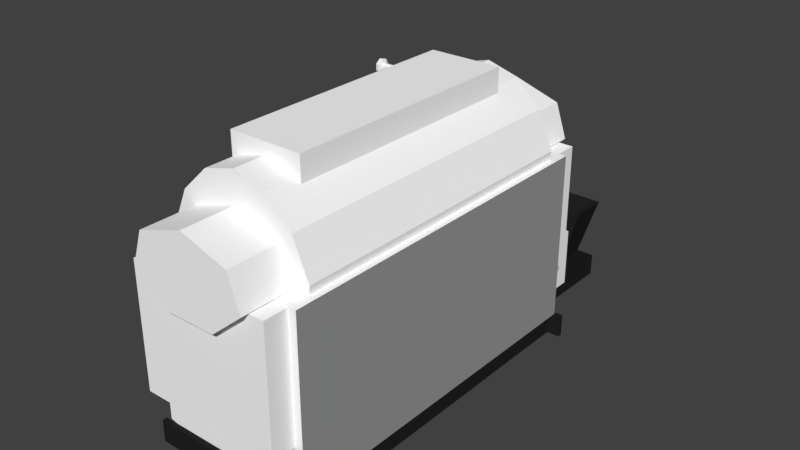 # Source: CrystalEnergyGenerator.blend  (saved by Blender 2.78.0; exported with 4.5.12 LTS)
import bpy
from mathutils import Matrix  # noqa: F401  (used for matrix-valued properties, if any)

bpy.ops.wm.read_factory_settings(use_empty=True)
scene = bpy.context.scene
scene.name = 'Scene'

# ---- collections
col_collection_1 = bpy.data.collections.new('Collection 1'); scene.collection.children.link(col_collection_1)

# ---- materials (node trees are filled in below, after node groups)
mat_base = bpy.data.materials.new('Base')
mat_base.alpha_threshold = 0.0
mat_base.use_transparent_shadow = False
mat_base.diffuse_color = (1.0, 1.0, 1.0, 1.0)
mat_base.roughness = 0.5
mat_black = bpy.data.materials.new('Black')
mat_black.alpha_threshold = 0.0
mat_black.use_transparent_shadow = False
mat_black.diffuse_color = (0.01739, 0.01739, 0.01739, 1.0)
mat_black.roughness = 0.5
mat_sides = bpy.data.materials.new('Sides')
mat_sides.alpha_threshold = 0.0
mat_sides.use_transparent_shadow = False
mat_sides.diffuse_color = (0.3343, 0.3343, 0.3343, 1.0)
mat_sides.roughness = 0.5

# ---- material node trees

# ---- world
world_world = bpy.data.worlds.new('World'); scene.world = world_world
world_world.color = (0.05088, 0.05088, 0.05088)
world_world.use_sun_shadow = False
world_world.sun_shadow_jitter_overblur = 0.0
world_world.cycles.sampling_method = 'MANUAL'

# ---- meshes
me_cube_002 = bpy.data.meshes.new('Cube.002')
me_cube_002.from_pydata([(-0.7105, -1.78, -0.08966), (-0.7105, -1.78, 0.1319), (-0.4246, 1.78, -0.08966), (-0.4246, 1.78, 0.1319), (0.7105, -1.78, -0.08966), (0.7105, -1.78, 0.1319), (0.4246, 1.78, -0.08966), (0.4246, 1.78, 0.1319), (-0.7105, 1.732, -0.08966), (-0.7105, -1.732, -0.08966), (-0.7105, -1.732, 0.1319), (-0.7105, 1.732, 0.1319), (0.7105, -1.732, -0.08966), (0.7105, 1.732, -0.08966), (0.7105, 1.732, 0.1319), (0.7105, -1.732, 0.1319), (-0.8386, -1.732, -0.08966), (-0.8386, -1.78, -0.08966), (-0.8386, -1.78, 0.1319), (-0.8386, 1.732, 0.1319), (-0.8386, 1.78, 0.1319), (-0.8386, 1.78, -0.08966), (0.8386, 1.78, 0.1319), (0.8386, 1.78, -0.08966), (0.8386, 1.732, -0.08966), (0.8386, -1.732, 0.1319), (0.8386, -1.78, 0.1319), (0.8386, -1.78, -0.08966), (-0.8386, 1.732, -0.08966), (-0.8386, -1.732, 0.1319), (0.8386, -1.732, -0.08966), (0.8386, 1.732, 0.1319), (-0.7761, -1.732, 0.1476), (-0.7761, 1.732, 0.1476), (0.7761, 1.732, 0.1476), (0.7761, -1.732, 0.1476), (-0.7761, -1.732, 1.816), (-0.7761, 1.732, 1.816), (0.7761, 1.732, 1.816), (0.7761, -1.732, 1.816), (-0.6982, -1.966, 1.811), (-0.6982, -1.966, 0.5943), (-3.012e-08, 2.04, 2.309), (-3.012e-08, -2.054, 2.309), (0.4575, 2.04, 2.162), (0.4575, -2.054, 2.162), (0.5705, 2.04, 1.829), (0.5705, -2.054, 1.829), (0.2539, 2.04, 1.563), (0.2539, -2.054, 1.563), (-0.2539, 2.04, 1.563), (-0.2539, -2.054, 1.563), (-0.5705, 2.04, 1.829), (-0.5705, -2.054, 1.829), (-0.4575, 2.04, 2.162), (-0.4575, -2.054, 2.162), (-0.6982, 1.967, 0.5943), (-0.6982, 1.967, 1.811), (0.6982, -1.966, 0.5943), (0.6982, -1.966, 1.811), (0.6982, 1.967, 0.5943), (0.6982, 1.967, 1.811), (0.002632, -1.534, 1.599), (0.002631, 1.563, 1.599), (0.5674, 1.563, 2.265), (0.5674, -1.534, 2.265), (0.7237, 1.563, 1.904), (0.7237, -1.534, 1.904), (0.6577, 1.563, 1.49), (0.6577, -1.534, 1.49), (-0.6531, 1.563, 1.499), (-0.6531, -1.534, 1.499), (-0.7165, 1.563, 1.912), (-0.7165, -1.534, 1.912), (-0.5579, 1.563, 2.271), (-0.5579, -1.534, 2.271), (-0.3024, 1.563, 2.514), (-0.3024, -1.534, 2.514), (0.005811, 1.563, 2.599), (0.005811, -1.534, 2.599), (0.3135, 1.563, 2.511), (0.3135, -1.534, 2.511), (-0.3595, -1.215, 2.092), (-0.3595, -1.215, 2.705), (-0.3595, 1.215, 2.092), (-0.3595, 1.215, 2.705), (0.3595, -1.215, 2.092), (0.3595, -1.215, 2.705), (0.3595, 1.215, 2.092), (0.3595, 1.215, 2.705), (-1.079, 1.415, 2.296), (-1.079, 1.443, 2.354), (-1.068, 1.404, 2.354), (-0.389, 1.404, 2.354), (-1.068, 1.39, 2.327), (-0.389, 1.39, 2.327), (-1.068, 1.361, 2.32), (-0.389, 1.361, 2.32), (-1.068, 1.337, 2.339), (-0.389, 1.337, 2.339), (-1.068, 1.337, 2.369), (-0.389, 1.337, 2.369), (-1.068, 1.361, 2.388), (-0.389, 1.361, 2.388), (-1.068, 1.39, 2.381), (-0.389, 1.39, 2.381), (-1.079, 1.352, 2.281), (-1.079, 1.301, 2.322), (-1.079, 1.301, 2.386), (-1.079, 1.352, 2.427), (-1.079, 1.415, 2.412), (-1.109, 1.415, 2.296), (-1.109, 1.443, 2.354), (-1.109, 1.352, 2.281), (-1.109, 1.301, 2.322), (-1.109, 1.301, 2.386), (-1.109, 1.352, 2.427), (-1.109, 1.415, 2.412), (-1.109, 1.386, 2.333), (-1.109, 1.396, 2.354), (-1.109, 1.362, 2.327), (-1.109, 1.344, 2.342), (-1.109, 1.344, 2.366), (-1.109, 1.362, 2.381), (-1.109, 1.386, 2.376), (-1.023, 1.382, 2.337), (-1.023, 1.39, 2.354), (-1.023, 1.364, 2.333), (-1.023, 1.349, 2.345), (-1.023, 1.349, 2.363), (-1.023, 1.364, 2.375), (-1.023, 1.382, 2.371), (-1.079, 1.415, 1.879), (-1.079, 1.443, 1.937), (-1.068, 1.404, 1.937), (-0.389, 1.404, 1.937), (-1.068, 1.39, 1.91), (-0.389, 1.39, 1.91), (-1.068, 1.361, 1.903), (-0.389, 1.361, 1.903), (-1.068, 1.337, 1.922), (-0.389, 1.337, 1.922), (-1.068, 1.337, 1.952), (-0.389, 1.337, 1.952), (-1.068, 1.361, 1.971), (-0.389, 1.361, 1.971), (-1.068, 1.39, 1.964), (-0.389, 1.39, 1.964), (-1.079, 1.352, 1.864), (-1.079, 1.301, 1.905), (-1.079, 1.301, 1.969), (-1.079, 1.352, 2.01), (-1.079, 1.415, 1.995), (-1.109, 1.415, 1.879), (-1.109, 1.443, 1.937), (-1.109, 1.352, 1.864), (-1.109, 1.301, 1.905), (-1.109, 1.301, 1.969), (-1.109, 1.352, 2.01), (-1.109, 1.415, 1.995), (-1.109, 1.386, 1.915), (-1.109, 1.396, 1.937), (-1.109, 1.362, 1.91), (-1.109, 1.344, 1.925), (-1.109, 1.344, 1.949), (-1.109, 1.362, 1.964), (-1.109, 1.386, 1.959), (-1.023, 1.382, 1.92), (-1.023, 1.39, 1.937), (-1.023, 1.364, 1.916), (-1.023, 1.349, 1.928), (-1.023, 1.349, 1.946), (-1.023, 1.364, 1.958), (-1.023, 1.382, 1.954), (-0.936, 1.392, 1.939), (-0.936, 1.392, 2.343), (-0.9186, 1.383, 1.939), (-0.9186, 1.383, 2.343), (-0.9143, 1.365, 1.939), (-0.9143, 1.365, 2.343), (-0.9263, 1.35, 1.939), (-0.9263, 1.35, 2.343), (-0.9456, 1.35, 1.939), (-0.9456, 1.35, 2.343), (-0.9576, 1.365, 1.939), (-0.9576, 1.365, 2.343), (-0.9534, 1.383, 1.939), (-0.9534, 1.383, 2.343), (0.5798, 1.932, 0.6255), (0.5798, 1.932, 0.4968), (-0.5788, 1.932, 0.4968), (-0.5788, 1.932, 0.6255), (-0.5115, 1.9, 0.4968), (-0.5115, 1.9, 0.6255), (-0.4949, 1.827, 0.4968), (-0.4949, 1.827, 0.6255), (-0.5414, 1.769, 0.4968), (-0.5414, 1.769, 0.6255), (-0.6161, 1.769, 0.4968), (-0.6161, 1.769, 0.6255), (-0.6626, 1.827, 0.4968), (-0.6626, 1.827, 0.6255), (-0.646, 1.9, 0.4968), (-0.646, 1.9, 0.6255), (0.647, 1.9, 0.4968), (0.647, 1.9, 0.6255), (0.6636, 1.827, 0.4968), (0.6636, 1.827, 0.6255), (0.6171, 1.769, 0.4968), (0.6171, 1.769, 0.6255), (0.5425, 1.769, 0.4968), (0.5425, 1.769, 0.6255), (0.4959, 1.827, 0.4968), (0.4959, 1.827, 0.6255), (0.5126, 1.9, 0.4968), (0.5126, 1.9, 0.6255), (-0.4246, 3.023, 0.1319), (-0.4246, 3.023, -0.08966), (0.4246, 3.023, -0.08966), (0.4246, 3.023, 0.1319), (-0.4246, 1.786, 0.322), (0.4246, 1.786, 0.322), (-0.4246, 2.69, 0.322), (0.4246, 2.69, 0.322), (-0.4807, 1.642, 0.09951), (-0.4807, 1.642, 0.8452), (-0.4807, 2.387, 0.09951), (-0.4807, 2.387, 0.6893), (0.4807, 1.642, 0.09951), (0.4807, 1.642, 0.8452), (0.4807, 2.387, 0.09951), (0.4807, 2.387, 0.6893), (-0.4807, 2.176, 0.09951), (-0.4807, 2.176, 0.8452), (0.4807, 2.176, 0.09951), (0.4807, 2.176, 0.8452), (0.4246, 2.608, -0.08966), (0.4246, 2.608, 0.1319), (-0.4246, 2.608, -0.08966), (-0.4246, 2.608, 0.1319), (0.4246, 2.389, 0.322), (-0.4246, 2.389, 0.322), (-0.552, 2.83, 0.8767), (0.552, 2.83, 0.8767), (0.552, 2.425, 0.8767), (-0.552, 2.425, 0.8767), (-0.4976, 2.81, 0.8767), (0.4976, 2.81, 0.8767), (0.4976, 2.445, 0.8767), (-0.4976, 2.445, 0.8767), (-0.3262, 2.666, 0.4097), (0.3262, 2.666, 0.4097), (0.3262, 2.427, 0.4097), (-0.3262, 2.427, 0.4097), (-0.3275, 2.238, 0.9253), (-0.3275, 2.337, 0.9404), (-0.3275, 2.282, 0.6408), (-0.3275, 2.38, 0.6558), (-0.302, 2.238, 0.9253), (-0.302, 2.337, 0.9404), (-0.302, 2.282, 0.6408), (-0.302, 2.38, 0.6558), (-0.3284, 2.426, 0.9649), (-0.2981, 2.426, 0.9649), (-0.3284, 2.385, 0.8791), (-0.2981, 2.385, 0.8791), (-0.3284, 2.292, 0.8579), (-0.2981, 2.292, 0.8579), (-0.3284, 2.218, 0.9173), (-0.2981, 2.218, 0.9173), (-0.3284, 2.218, 1.012), (-0.2981, 2.218, 1.012), (-0.3284, 2.292, 1.072), (-0.2981, 2.292, 1.072), (-0.3284, 2.385, 1.051), (-0.2981, 2.385, 1.051), (-0.462, 2.337, 0.9649), (0.4546, 2.337, 0.9649), (-0.462, 2.329, 0.9489), (0.4546, 2.329, 0.9489), (-0.462, 2.312, 0.945), (0.4546, 2.312, 0.945), (-0.462, 2.298, 0.956), (0.4546, 2.298, 0.956), (-0.462, 2.298, 0.9737), (0.4546, 2.298, 0.9737), (-0.462, 2.312, 0.9848), (0.4546, 2.312, 0.9848), (-0.462, 2.329, 0.9808), (0.4546, 2.329, 0.9808), (0.2971, 2.238, 0.9253), (0.2971, 2.337, 0.9404), (0.2971, 2.282, 0.6408), (0.2971, 2.38, 0.6558), (0.3226, 2.238, 0.9253), (0.3226, 2.337, 0.9404), (0.3226, 2.282, 0.6408), (0.3226, 2.38, 0.6558), (0.2962, 2.426, 0.9649), (0.3265, 2.426, 0.9649), (0.2962, 2.385, 0.8791), (0.3265, 2.385, 0.8791), (0.2962, 2.292, 0.8579), (0.3265, 2.292, 0.8579), (0.2962, 2.218, 0.9173), (0.3265, 2.218, 0.9173), (0.2962, 2.218, 1.012), (0.3265, 2.218, 1.012), (0.2962, 2.292, 1.072), (0.3265, 2.292, 1.072), (0.2962, 2.385, 1.051), (0.3265, 2.385, 1.051)], [], [(0, 1, 18, 17), (237, 236, 218, 219), (15, 5, 26, 25), (4, 5, 1, 0), (9, 12, 4, 0), (15, 10, 1, 5), (7, 3, 11, 14), (11, 10, 32, 33), (2, 6, 13, 8), (8, 13, 12, 9), (9, 0, 17, 16), (13, 14, 15, 12), (13, 6, 23, 24), (9, 10, 11, 8), (28, 19, 20, 21), (30, 25, 26, 27), (23, 22, 31, 24), (17, 18, 29, 16), (4, 12, 30, 27), (5, 4, 27, 26), (14, 13, 24, 31), (11, 3, 20, 19), (12, 15, 25, 30), (3, 2, 21, 20), (7, 14, 31, 22), (10, 9, 16, 29), (2, 8, 28, 21), (8, 11, 19, 28), (6, 7, 22, 23), (1, 10, 29, 18), (35, 34, 38, 39), (14, 11, 33, 34), (10, 15, 35, 32), (15, 14, 34, 35), (38, 37, 36, 39), (34, 33, 37, 38), (33, 32, 36, 37), (32, 35, 39, 36), (61, 57, 40, 59), (42, 43, 45, 44), (56, 60, 58, 41), (44, 45, 47, 46), (58, 59, 40, 41), (46, 47, 49, 48), (60, 61, 59, 58), (48, 49, 51, 50), (56, 57, 61, 60), (50, 51, 53, 52), (45, 43, 55, 53, 51, 49, 47), (41, 40, 57, 56), (52, 53, 55, 54), (54, 55, 43, 42), (42, 44, 46, 48, 50, 52, 54), (65, 81, 62), (64, 65, 67, 66), (74, 76, 63), (79, 77, 62), (66, 67, 69, 68), (73, 71, 62), (80, 64, 63), (76, 78, 63), (67, 65, 62), (70, 72, 63), (81, 79, 62), (75, 73, 62), (78, 80, 63), (70, 71, 73, 72), (72, 74, 63), (69, 67, 62), (72, 73, 75, 74), (77, 75, 62), (74, 75, 77, 76), (64, 66, 63), (76, 77, 79, 78), (78, 79, 81, 80), (80, 81, 65, 64), (66, 68, 63), (82, 83, 85, 84), (84, 85, 89, 88), (88, 89, 87, 86), (86, 87, 83, 82), (84, 88, 86, 82), (89, 85, 83, 87), (109, 110, 117, 116), (104, 92, 91, 110), (92, 93, 95, 94), (107, 108, 115, 114), (92, 94, 90, 91), (94, 95, 97, 96), (108, 109, 116, 115), (100, 102, 109, 108), (96, 97, 99, 98), (110, 91, 112, 117), (98, 100, 108, 107), (98, 99, 101, 100), (111, 113, 120, 118), (96, 98, 107, 106), (100, 101, 103, 102), (95, 93, 105, 103, 101, 99, 97), (90, 106, 113, 111), (102, 103, 105, 104), (91, 90, 111, 112), (94, 96, 106, 90), (104, 105, 93, 92), (102, 104, 110, 109), (106, 107, 114, 113), (122, 123, 130, 129), (114, 115, 122, 121), (116, 117, 124, 123), (112, 111, 118, 119), (113, 114, 121, 120), (115, 116, 123, 122), (117, 112, 119, 124), (126, 125, 127, 128, 129, 130, 131), (124, 119, 126, 131), (118, 120, 127, 125), (121, 122, 129, 128), (123, 124, 131, 130), (119, 118, 125, 126), (120, 121, 128, 127), (151, 152, 159, 158), (146, 134, 133, 152), (134, 135, 137, 136), (149, 150, 157, 156), (134, 136, 132, 133), (136, 137, 139, 138), (150, 151, 158, 157), (142, 144, 151, 150), (138, 139, 141, 140), (152, 133, 154, 159), (140, 142, 150, 149), (140, 141, 143, 142), (153, 155, 162, 160), (138, 140, 149, 148), (142, 143, 145, 144), (137, 135, 147, 145, 143, 141, 139), (132, 148, 155, 153), (144, 145, 147, 146), (133, 132, 153, 154), (136, 138, 148, 132), (146, 147, 135, 134), (144, 146, 152, 151), (148, 149, 156, 155), (164, 165, 172, 171), (156, 157, 164, 163), (158, 159, 166, 165), (154, 153, 160, 161), (155, 156, 163, 162), (157, 158, 165, 164), (159, 154, 161, 166), (168, 167, 169, 170, 171, 172, 173), (166, 161, 168, 173), (160, 162, 169, 167), (163, 164, 171, 170), (165, 166, 173, 172), (161, 160, 167, 168), (162, 163, 170, 169), (174, 175, 177, 176), (176, 177, 179, 178), (178, 179, 181, 180), (180, 181, 183, 182), (182, 183, 185, 184), (177, 175, 187, 185, 183, 181, 179), (184, 185, 187, 186), (186, 187, 175, 174), (174, 176, 178, 180, 182, 184, 186), (219, 216, 222, 223), (205, 188, 215, 213, 211, 209, 207), (190, 191, 193, 192), (238, 239, 216, 217), (210, 211, 213, 212), (192, 193, 195, 194), (217, 216, 219, 218), (208, 209, 211, 210), (194, 195, 197, 196), (189, 204, 206, 208, 210, 212, 214), (206, 207, 209, 208), (196, 197, 199, 198), (214, 215, 188, 189), (204, 205, 207, 206), (198, 199, 201, 200), (193, 191, 203, 201, 199, 197, 195), (189, 188, 205, 204), (200, 201, 203, 202), (236, 238, 217, 218), (212, 213, 215, 214), (202, 203, 191, 190), (190, 192, 194, 196, 198, 200, 202), (222, 241, 245, 242), (3, 7, 221, 220), (239, 3, 220, 241), (237, 219, 223, 240), (232, 233, 227, 226), (226, 227, 231, 230), (234, 235, 229, 228), (228, 229, 225, 224), (232, 234, 228, 224), (235, 233, 225, 229), (231, 227, 233, 235), (226, 230, 234, 232), (230, 231, 235, 234), (224, 225, 233, 232), (7, 237, 240, 221), (216, 239, 241, 222), (220, 221, 240, 241), (6, 2, 238, 236), (2, 3, 239, 238), (7, 6, 236, 237), (242, 245, 249, 246), (241, 240, 244, 245), (223, 222, 242, 243), (240, 223, 243, 244), (249, 248, 252, 253), (243, 242, 246, 247), (245, 244, 248, 249), (244, 243, 247, 248), (253, 252, 251, 250), (248, 247, 251, 252), (246, 249, 253, 250), (247, 246, 250, 251), (254, 255, 257, 256), (256, 257, 261, 260), (260, 261, 259, 258), (258, 259, 255, 254), (256, 260, 258, 254), (261, 257, 255, 259), (262, 263, 265, 264), (264, 265, 267, 266), (266, 267, 269, 268), (268, 269, 271, 270), (270, 271, 273, 272), (265, 263, 275, 273, 271, 269, 267), (272, 273, 275, 274), (274, 275, 263, 262), (262, 264, 266, 268, 270, 272, 274), (276, 277, 279, 278), (278, 279, 281, 280), (280, 281, 283, 282), (282, 283, 285, 284), (284, 285, 287, 286), (279, 277, 289, 287, 285, 283, 281), (286, 287, 289, 288), (288, 289, 277, 276), (276, 278, 280, 282, 284, 286, 288), (290, 291, 293, 292), (292, 293, 297, 296), (296, 297, 295, 294), (294, 295, 291, 290), (292, 296, 294, 290), (297, 293, 291, 295), (298, 299, 301, 300), (300, 301, 303, 302), (302, 303, 305, 304), (304, 305, 307, 306), (306, 307, 309, 308), (301, 299, 311, 309, 307, 305, 303), (308, 309, 311, 310), (310, 311, 299, 298), (298, 300, 302, 304, 306, 308, 310)])
me_cube_002.polygons.foreach_set('material_index', [1, 1, 1, 1, 1, 1, 1, 0, 1, 1, 1, 1, 1, 1, 1, 1, 1, 1, 1, 1, 1, 1, 1, 1, 1, 1, 1, 1, 1, 1, 2, 0, 0, 0, 0, 0, 2, 0, 0, 0, 0, 0, 0, 0, 0, 0, 0, 0, 0, 0, 0, 0, 0, 0, 0, 0, 0, 0, 0, 0, 0, 0, 0, 0, 0, 0, 0, 0, 0, 0, 0, 0, 0, 0, 0, 0, 0, 0, 0, 0, 0, 0, 0, 0, 0, 0, 0, 0, 0, 0, 0, 0, 0, 0, 0, 0, 0, 0, 0, 0, 0, 0, 0, 0, 0, 0, 1, 0, 0, 0, 0, 0, 0, 1, 1, 1, 1, 1, 1, 1, 0, 0, 0, 0, 0, 0, 0, 0, 0, 0, 0, 0, 0, 0, 0, 0, 0, 0, 0, 0, 0, 0, 0, 1, 0, 0, 0, 0, 0, 0, 1, 1, 1, 1, 1, 1, 1, 0, 0, 0, 0, 0, 0, 0, 0, 0, 1, 0, 0, 1, 0, 0, 1, 0, 0, 0, 0, 0, 0, 0, 0, 0, 0, 0, 1, 0, 0, 0, 1, 0, 1, 1, 0, 1, 0, 0, 0, 0, 0, 0, 0, 0, 1, 1, 0, 1, 1, 1, 1, 1, 1, 1, 1, 1, 1, 1, 1, 1, 1, 1, 0, 0, 0, 0, 0, 0, 0, 0, 0, 0, 0, 0, 0, 0, 0, 0, 0, 0, 0, 0, 0, 0, 0, 0, 0, 0, 0, 0, 0, 0, 0, 0, 0, 0, 0, 0, 0, 0, 0])
_uv = me_cube_002.uv_layers.new(name='UVMap')
_uv.uv.foreach_set('vector', [0.0, 0.0, 1.0, 0.0, 1.0, 1.0, 0.0, 1.0, 0.0, 0.0, 1.0, 0.0, 1.0, 1.0, 0.0, 1.0, 0.0, 0.0, 1.0, 0.0, 1.0, 1.0, 0.0, 1.0, 0.0, 0.0, 1.0, 0.0, 1.0, 1.0, 0.0, 1.0, 0.0, 0.0, 1.0, 0.0, 1.0, 1.0, 0.0, 1.0, 0.0, 0.0, 1.0, 0.0, 1.0, 1.0, 0.0, 1.0, 0.0, 0.0, 1.0, 0.0, 1.0, 1.0, 0.0, 1.0, 0.0, 0.0, 1.0, 0.0, 1.0, 1.0, 0.0, 1.0, 0.0, 0.0, 1.0, 0.0, 1.0, 1.0, 0.0, 1.0, 0.0, 0.0, 1.0, 0.0, 1.0, 1.0, 0.0, 1.0, 0.0, 0.0, 1.0, 0.0, 1.0, 1.0, 0.0, 1.0, 0.0, 0.0, 1.0, 0.0, 1.0, 1.0, 0.0, 1.0, 0.0, 0.0, 1.0, 0.0, 1.0, 1.0, 0.0, 1.0, 0.0, 0.0, 1.0, 0.0, 1.0, 1.0, 0.0, 1.0, 0.0, 0.0, 1.0, 0.0, 1.0, 1.0, 0.0, 1.0, 0.0, 0.0, 1.0, 0.0, 1.0, 1.0, 0.0, 1.0, 0.0, 0.0, 1.0, 0.0, 1.0, 1.0, 0.0, 1.0, 0.0, 0.0, 1.0, 0.0, 1.0, 1.0, 0.0, 1.0, 0.0, 0.0, 1.0, 0.0, 1.0, 1.0, 0.0, 1.0, 0.0, 0.0, 1.0, 0.0, 1.0, 1.0, 0.0, 1.0, 0.0, 0.0, 1.0, 0.0, 1.0, 1.0, 0.0, 1.0, 0.0, 0.0, 1.0, 0.0, 1.0, 1.0, 0.0, 1.0, 0.0, 0.0, 1.0, 0.0, 1.0, 1.0, 0.0, 1.0, 0.0, 0.0, 1.0, 0.0, 1.0, 1.0, 0.0, 1.0, 0.0, 0.0, 1.0, 0.0, 1.0, 1.0, 0.0, 1.0, 0.0, 0.0, 1.0, 0.0, 1.0, 1.0, 0.0, 1.0, 0.0, 0.0, 1.0, 0.0, 1.0, 1.0, 0.0, 1.0, 0.0, 0.0, 1.0, 0.0, 1.0, 1.0, 0.0, 1.0, 0.0, 0.0, 1.0, 0.0, 1.0, 1.0, 0.0, 1.0, 0.0, 0.0, 1.0, 0.0, 1.0, 1.0, 0.0, 1.0, 0.0, 0.0, 1.0, 0.0, 1.0, 1.0, 0.0, 1.0, 0.0, 0.0, 1.0, 0.0, 1.0, 1.0, 0.0, 1.0, 0.0, 0.0, 1.0, 0.0, 1.0, 1.0, 0.0, 1.0, 0.0, 0.0, 1.0, 0.0, 1.0, 1.0, 0.0, 1.0, 0.0, 0.0, 1.0, 0.0, 1.0, 1.0, 0.0, 1.0, 0.0, 0.0, 1.0, 0.0, 1.0, 1.0, 0.0, 1.0, 0.0, 0.0, 1.0, 0.0, 1.0, 1.0, 0.0, 1.0, 0.0, 0.0, 1.0, 0.0, 1.0, 1.0, 0.0, 1.0, 0.0, 0.0, 1.0, 0.0, 1.0, 1.0, 0.0, 1.0, 0.0, 0.0, 1.0, 0.0, 1.0, 1.0, 0.0, 1.0, 0.0, 0.0, 1.0, 0.0, 1.0, 1.0, 0.0, 1.0, 0.0, 0.0, 1.0, 0.0, 1.0, 1.0, 0.0, 1.0, 0.0, 0.0, 1.0, 0.0, 1.0, 1.0, 0.0, 1.0, 0.0, 0.0, 1.0, 0.0, 1.0, 1.0, 0.0, 1.0, 0.0, 0.0, 1.0, 0.0, 1.0, 1.0, 0.0, 1.0, 0.0, 0.0, 1.0, 0.0, 1.0, 1.0, 0.0, 1.0, 0.0, 0.0, 1.0, 0.0, 1.0, 1.0, 0.0, 1.0, 0.0, 0.0, 1.0, 0.0, 1.0, 1.0, 0.0, 1.0, 0.5, 1.0, 0.8909, 0.8117, 0.9875, 0.3887, 0.7169, 0.04952, 0.2831, 0.04952, 0.01254, 0.3887, 0.1091, 0.8117, 0.0, 0.0, 1.0, 0.0, 1.0, 1.0, 0.0, 1.0, 0.0, 0.0, 1.0, 0.0, 1.0, 1.0, 0.0, 1.0, 0.0, 0.0, 1.0, 0.0, 1.0, 1.0, 0.0, 1.0, 0.5, 1.0, 0.8909, 0.8117, 0.9875, 0.3887, 0.7169, 0.04952, 0.2831, 0.04952, 0.01254, 0.3887, 0.1091, 0.8117, 0.2471, 0.1704, 0.2664, 0.2285, 7.538e-05, 0.2778, 0.7544, 0.1795, 0.2471, 0.1704, 0.2087, 0.09559, 0.7933, 0.1052, 0.7526, 0.3987, 0.7335, 0.3408, 0.9999, 0.2914, 0.2719, 0.2794, 0.2659, 0.3306, 7.538e-05, 0.2778, 0.7933, 0.1052, 0.2087, 0.09559, 0.1132, 7.55e-05, 0.8972, 7.538e-05, 0.2071, 0.4637, 0.1034, 0.5683, 7.538e-05, 0.2778, 0.7342, 0.2386, 0.7544, 0.1795, 0.9999, 0.2914, 0.7335, 0.3408, 0.7281, 0.2899, 0.9999, 0.2914, 0.2087, 0.09559, 0.2471, 0.1704, 7.538e-05, 0.2778, 0.8864, 0.5684, 0.7909, 0.4733, 0.9999, 0.2914, 0.2664, 0.2285, 0.2719, 0.2794, 7.538e-05, 0.2778, 0.2459, 0.3896, 0.2071, 0.4637, 7.538e-05, 0.2778, 0.7281, 0.2899, 0.7342, 0.2386, 0.9999, 0.2914, 0.8864, 0.5684, 0.1034, 0.5683, 0.2071, 0.4637, 0.7909, 0.4733, 0.7909, 0.4733, 0.7526, 0.3987, 0.9999, 0.2914, 0.1132, 7.55e-05, 0.2087, 0.09559, 7.538e-05, 0.2778, 0.7909, 0.4733, 0.2071, 0.4637, 0.2459, 0.3896, 0.7526, 0.3987, 0.2659, 0.3306, 0.2459, 0.3896, 7.538e-05, 0.2778, 0.7526, 0.3987, 0.2459, 0.3896, 0.2659, 0.3306, 0.7335, 0.3408, 0.7544, 0.1795, 0.7933, 0.1052, 0.9999, 0.2914, 0.7335, 0.3408, 0.2659, 0.3306, 0.2719, 0.2794, 0.7281, 0.2899, 0.7281, 0.2899, 0.2719, 0.2794, 0.2664, 0.2285, 0.7342, 0.2386, 0.7342, 0.2386, 0.2664, 0.2285, 0.2471, 0.1704, 0.7544, 0.1795, 0.7933, 0.1052, 0.8972, 7.538e-05, 0.9999, 0.2914, 0.0, 0.0, 1.0, 0.0, 1.0, 1.0, 0.0, 1.0, 0.0, 0.0, 1.0, 0.0, 1.0, 1.0, 0.0, 1.0, 0.0, 0.0, 1.0, 0.0, 1.0, 1.0, 0.0, 1.0, 0.0, 0.0, 1.0, 0.0, 1.0, 1.0, 0.0, 1.0, 0.0, 0.0, 1.0, 0.0, 1.0, 1.0, 0.0, 1.0, 0.0, 0.0, 1.0, 0.0, 1.0, 1.0, 0.0, 1.0, 0.0, 0.0, 1.0, 0.0, 1.0, 1.0, 0.0, 1.0, 0.0, 0.0, 1.0, 0.0, 1.0, 1.0, 0.0, 1.0, 0.0, 0.0, 1.0, 0.0, 1.0, 1.0, 0.0, 1.0, 0.0, 0.0, 1.0, 0.0, 1.0, 1.0, 0.0, 1.0, 0.0, 0.0, 1.0, 0.0, 1.0, 1.0, 0.0, 1.0, 0.0, 0.0, 1.0, 0.0, 1.0, 1.0, 0.0, 1.0, 0.0, 0.0, 1.0, 0.0, 1.0, 1.0, 0.0, 1.0, 0.0, 0.0, 1.0, 0.0, 1.0, 1.0, 0.0, 1.0, 0.0, 0.0, 1.0, 0.0, 1.0, 1.0, 0.0, 1.0, 0.0, 0.0, 1.0, 0.0, 1.0, 1.0, 0.0, 1.0, 0.0, 0.0, 1.0, 0.0, 1.0, 1.0, 0.0, 1.0, 0.0, 0.0, 1.0, 0.0, 1.0, 1.0, 0.0, 1.0, 0.0, 0.0, 1.0, 0.0, 1.0, 1.0, 0.0, 1.0, 0.0, 0.0, 1.0, 0.0, 1.0, 1.0, 0.0, 1.0, 0.0, 0.0, 1.0, 0.0, 1.0, 1.0, 0.0, 1.0, 0.5, 1.0, 0.8909, 0.8117, 0.9875, 0.3887, 0.7169, 0.04952, 0.2831, 0.04952, 0.01254, 0.3887, 0.1091, 0.8117, 0.0, 0.0, 1.0, 0.0, 1.0, 1.0, 0.0, 1.0, 0.0, 0.0, 1.0, 0.0, 1.0, 1.0, 0.0, 1.0, 0.0, 0.0, 1.0, 0.0, 1.0, 1.0, 0.0, 1.0, 0.0, 0.0, 1.0, 0.0, 1.0, 1.0, 0.0, 1.0, 0.0, 0.0, 1.0, 0.0, 1.0, 1.0, 0.0, 1.0, 0.0, 0.0, 1.0, 0.0, 1.0, 1.0, 0.0, 1.0, 0.0, 0.0, 1.0, 0.0, 1.0, 1.0, 0.0, 1.0, 0.0, 0.0, 1.0, 0.0, 1.0, 1.0, 0.0, 1.0, 0.0, 0.0, 1.0, 0.0, 1.0, 1.0, 0.0, 1.0, 0.0, 0.0, 1.0, 0.0, 1.0, 1.0, 0.0, 1.0, 0.0, 0.0, 1.0, 0.0, 1.0, 1.0, 0.0, 1.0, 0.0, 0.0, 1.0, 0.0, 1.0, 1.0, 0.0, 1.0, 0.0, 0.0, 1.0, 0.0, 1.0, 1.0, 0.0, 1.0, 0.0, 0.0, 1.0, 0.0, 1.0, 1.0, 0.0, 1.0, 0.5, 1.0, 0.8909, 0.8117, 0.9875, 0.3887, 0.7169, 0.04952, 0.2831, 0.04952, 0.01254, 0.3887, 0.1091, 0.8117, 0.0, 0.0, 1.0, 0.0, 1.0, 1.0, 0.0, 1.0, 0.0, 0.0, 1.0, 0.0, 1.0, 1.0, 0.0, 1.0, 0.0, 0.0, 1.0, 0.0, 1.0, 1.0, 0.0, 1.0, 0.0, 0.0, 1.0, 0.0, 1.0, 1.0, 0.0, 1.0, 0.0, 0.0, 1.0, 0.0, 1.0, 1.0, 0.0, 1.0, 0.0, 0.0, 1.0, 0.0, 1.0, 1.0, 0.0, 1.0, 0.0, 0.0, 1.0, 0.0, 1.0, 1.0, 0.0, 1.0, 0.0, 0.0, 1.0, 0.0, 1.0, 1.0, 0.0, 1.0, 0.0, 0.0, 1.0, 0.0, 1.0, 1.0, 0.0, 1.0, 0.0, 0.0, 1.0, 0.0, 1.0, 1.0, 0.0, 1.0, 0.0, 0.0, 1.0, 0.0, 1.0, 1.0, 0.0, 1.0, 0.0, 0.0, 1.0, 0.0, 1.0, 1.0, 0.0, 1.0, 0.0, 0.0, 1.0, 0.0, 1.0, 1.0, 0.0, 1.0, 0.0, 0.0, 1.0, 0.0, 1.0, 1.0, 0.0, 1.0, 0.0, 0.0, 1.0, 0.0, 1.0, 1.0, 0.0, 1.0, 0.0, 0.0, 1.0, 0.0, 1.0, 1.0, 0.0, 1.0, 0.0, 0.0, 1.0, 0.0, 1.0, 1.0, 0.0, 1.0, 0.0, 0.0, 1.0, 0.0, 1.0, 1.0, 0.0, 1.0, 0.0, 0.0, 1.0, 0.0, 1.0, 1.0, 0.0, 1.0, 0.0, 0.0, 1.0, 0.0, 1.0, 1.0, 0.0, 1.0, 0.0, 0.0, 1.0, 0.0, 1.0, 1.0, 0.0, 1.0, 0.5, 1.0, 0.8909, 0.8117, 0.9875, 0.3887, 0.7169, 0.04952, 0.2831, 0.04952, 0.01254, 0.3887, 0.1091, 0.8117, 0.0, 0.0, 1.0, 0.0, 1.0, 1.0, 0.0, 1.0, 0.0, 0.0, 1.0, 0.0, 1.0, 1.0, 0.0, 1.0, 0.0, 0.0, 1.0, 0.0, 1.0, 1.0, 0.0, 1.0, 0.0, 0.0, 1.0, 0.0, 1.0, 1.0, 0.0, 1.0, 0.0, 0.0, 1.0, 0.0, 1.0, 1.0, 0.0, 1.0, 0.0, 0.0, 1.0, 0.0, 1.0, 1.0, 0.0, 1.0, 0.0, 0.0, 1.0, 0.0, 1.0, 1.0, 0.0, 1.0, 0.0, 0.0, 1.0, 0.0, 1.0, 1.0, 0.0, 1.0, 0.0, 0.0, 1.0, 0.0, 1.0, 1.0, 0.0, 1.0, 0.0, 0.0, 1.0, 0.0, 1.0, 1.0, 0.0, 1.0, 0.0, 0.0, 1.0, 0.0, 1.0, 1.0, 0.0, 1.0, 0.0, 0.0, 1.0, 0.0, 1.0, 1.0, 0.0, 1.0, 0.0, 0.0, 1.0, 0.0, 1.0, 1.0, 0.0, 1.0, 0.0, 0.0, 1.0, 0.0, 1.0, 1.0, 0.0, 1.0, 0.5, 1.0, 0.8909, 0.8117, 0.9875, 0.3887, 0.7169, 0.04952, 0.2831, 0.04952, 0.01254, 0.3887, 0.1091, 0.8117, 0.0, 0.0, 1.0, 0.0, 1.0, 1.0, 0.0, 1.0, 0.0, 0.0, 1.0, 0.0, 1.0, 1.0, 0.0, 1.0, 0.0, 0.0, 1.0, 0.0, 1.0, 1.0, 0.0, 1.0, 0.0, 0.0, 1.0, 0.0, 1.0, 1.0, 0.0, 1.0, 0.0, 0.0, 1.0, 0.0, 1.0, 1.0, 0.0, 1.0, 0.0, 0.0, 1.0, 0.0, 1.0, 1.0, 0.0, 1.0, 0.0, 0.0, 1.0, 0.0, 1.0, 1.0, 0.0, 1.0, 0.0, 0.0, 1.0, 0.0, 1.0, 1.0, 0.0, 1.0, 0.0, 0.0, 1.0, 0.0, 1.0, 1.0, 0.0, 1.0, 0.0, 0.0, 1.0, 0.0, 1.0, 1.0, 0.0, 1.0, 0.0, 0.0, 1.0, 0.0, 1.0, 1.0, 0.0, 1.0, 0.5, 1.0, 0.8909, 0.8117, 0.9875, 0.3887, 0.7169, 0.04952, 0.2831, 0.04952, 0.01254, 0.3887, 0.1091, 0.8117, 0.0, 0.0, 1.0, 0.0, 1.0, 1.0, 0.0, 1.0, 0.0, 0.0, 1.0, 0.0, 1.0, 1.0, 0.0, 1.0, 0.5, 1.0, 0.8909, 0.8117, 0.9875, 0.3887, 0.7169, 0.04952, 0.2831, 0.04952, 0.01254, 0.3887, 0.1091, 0.8117, 0.0, 0.0, 1.0, 0.0, 1.0, 1.0, 0.0, 1.0, 0.5, 1.0, 0.8909, 0.8117, 0.9875, 0.3887, 0.7169, 0.04952, 0.2831, 0.04952, 0.01254, 0.3887, 0.1091, 0.8117, 0.0, 0.0, 1.0, 0.0, 1.0, 1.0, 0.0, 1.0, 0.0, 0.0, 1.0, 0.0, 1.0, 1.0, 0.0, 1.0, 0.0, 0.0, 1.0, 0.0, 1.0, 1.0, 0.0, 1.0, 0.0, 0.0, 1.0, 0.0, 1.0, 1.0, 0.0, 1.0, 0.0, 0.0, 1.0, 0.0, 1.0, 1.0, 0.0, 1.0, 0.0, 0.0, 1.0, 0.0, 1.0, 1.0, 0.0, 1.0, 0.0, 0.0, 1.0, 0.0, 1.0, 1.0, 0.0, 1.0, 0.5, 1.0, 0.8909, 0.8117, 0.9875, 0.3887, 0.7169, 0.04952, 0.2831, 0.04952, 0.01254, 0.3887, 0.1091, 0.8117, 0.0, 0.0, 1.0, 0.0, 1.0, 1.0, 0.0, 1.0, 0.0, 0.0, 1.0, 0.0, 1.0, 1.0, 0.0, 1.0, 0.0, 0.0, 1.0, 0.0, 1.0, 1.0, 0.0, 1.0, 0.0, 0.0, 1.0, 0.0, 1.0, 1.0, 0.0, 1.0, 0.0, 0.0, 1.0, 0.0, 1.0, 1.0, 0.0, 1.0, 0.5, 1.0, 0.8909, 0.8117, 0.9875, 0.3887, 0.7169, 0.04952, 0.2831, 0.04952, 0.01254, 0.3887, 0.1091, 0.8117, 0.0, 0.0, 1.0, 0.0, 1.0, 1.0, 0.0, 1.0, 0.0, 0.0, 1.0, 0.0, 1.0, 1.0, 0.0, 1.0, 0.0, 0.0, 1.0, 0.0, 1.0, 1.0, 0.0, 1.0, 0.0, 0.0, 1.0, 0.0, 1.0, 1.0, 0.0, 1.0, 0.0, 0.0, 1.0, 0.0, 1.0, 1.0, 0.0, 1.0, 0.5, 1.0, 0.8909, 0.8117, 0.9875, 0.3887, 0.7169, 0.04952, 0.2831, 0.04952, 0.01254, 0.3887, 0.1091, 0.8117, 0.0, 0.0, 1.0, 0.0, 1.0, 1.0, 0.0, 1.0, 0.0, 0.0, 1.0, 0.0, 1.0, 1.0, 0.0, 1.0, 0.0, 0.0, 1.0, 0.0, 1.0, 1.0, 0.0, 1.0, 0.0, 0.0, 1.0, 0.0, 1.0, 1.0, 0.0, 1.0, 0.0, 0.0, 1.0, 0.0, 1.0, 1.0, 0.0, 1.0, 0.0, 0.0, 1.0, 0.0, 1.0, 1.0, 0.0, 1.0, 0.0, 0.0, 1.0, 0.0, 1.0, 1.0, 0.0, 1.0, 0.0, 0.0, 1.0, 0.0, 1.0, 1.0, 0.0, 1.0, 0.0, 0.0, 1.0, 0.0, 1.0, 1.0, 0.0, 1.0, 0.0, 0.0, 1.0, 0.0, 1.0, 1.0, 0.0, 1.0, 0.0, 0.0, 1.0, 0.0, 1.0, 1.0, 0.0, 1.0, 0.0, 0.0, 1.0, 0.0, 1.0, 1.0, 0.0, 1.0, 0.0, 0.0, 1.0, 0.0, 1.0, 1.0, 0.0, 1.0, 0.0, 0.0, 1.0, 0.0, 1.0, 1.0, 0.0, 1.0, 0.0, 0.0, 1.0, 0.0, 1.0, 1.0, 0.0, 1.0, 0.0, 0.0, 1.0, 0.0, 1.0, 1.0, 0.0, 1.0, 0.0, 0.0, 1.0, 0.0, 1.0, 1.0, 0.0, 1.0, 0.0, 0.0, 1.0, 0.0, 1.0, 1.0, 0.0, 1.0, 0.0, 0.0, 1.0, 0.0, 1.0, 1.0, 0.0, 1.0, 0.0, 0.0, 1.0, 0.0, 1.0, 1.0, 0.0, 1.0, 0.0, 0.0, 1.0, 0.0, 1.0, 1.0, 0.0, 1.0, 0.0, 0.0, 1.0, 0.0, 1.0, 1.0, 0.0, 1.0, 0.0, 0.0, 1.0, 0.0, 1.0, 1.0, 0.0, 1.0, 0.0, 0.0, 1.0, 0.0, 1.0, 1.0, 0.0, 1.0, 0.0, 0.0, 1.0, 0.0, 1.0, 1.0, 0.0, 1.0, 0.0, 0.0, 1.0, 0.0, 1.0, 1.0, 0.0, 1.0, 0.0, 0.0, 1.0, 0.0, 1.0, 1.0, 0.0, 1.0, 0.0, 0.0, 1.0, 0.0, 1.0, 1.0, 0.0, 1.0, 0.0, 0.0, 1.0, 0.0, 1.0, 1.0, 0.0, 1.0, 0.0, 0.0, 1.0, 0.0, 1.0, 1.0, 0.0, 1.0, 0.0, 0.0, 1.0, 0.0, 1.0, 1.0, 0.0, 1.0, 0.0, 0.0, 1.0, 0.0, 1.0, 1.0, 0.0, 1.0, 0.0, 0.0, 1.0, 0.0, 1.0, 1.0, 0.0, 1.0, 0.0, 0.0, 1.0, 0.0, 1.0, 1.0, 0.0, 1.0, 0.0, 0.0, 1.0, 0.0, 1.0, 1.0, 0.0, 1.0, 0.0, 0.0, 1.0, 0.0, 1.0, 1.0, 0.0, 1.0, 0.0, 0.0, 1.0, 0.0, 1.0, 1.0, 0.0, 1.0, 0.0, 0.0, 1.0, 0.0, 1.0, 1.0, 0.0, 1.0, 0.0, 0.0, 1.0, 0.0, 1.0, 1.0, 0.0, 1.0, 0.0, 0.0, 1.0, 0.0, 1.0, 1.0, 0.0, 1.0, 0.0, 0.0, 1.0, 0.0, 1.0, 1.0, 0.0, 1.0, 0.0, 0.0, 1.0, 0.0, 1.0, 1.0, 0.0, 1.0, 0.0, 0.0, 1.0, 0.0, 1.0, 1.0, 0.0, 1.0, 0.5, 1.0, 0.8909, 0.8117, 0.9875, 0.3887, 0.7169, 0.04952, 0.2831, 0.04952, 0.01254, 0.3887, 0.1091, 0.8117, 0.0, 0.0, 1.0, 0.0, 1.0, 1.0, 0.0, 1.0, 0.0, 0.0, 1.0, 0.0, 1.0, 1.0, 0.0, 1.0, 0.5, 1.0, 0.8909, 0.8117, 0.9875, 0.3887, 0.7169, 0.04952, 0.2831, 0.04952, 0.01254, 0.3887, 0.1091, 0.8117, 0.0, 0.0, 1.0, 0.0, 1.0, 1.0, 0.0, 1.0, 0.0, 0.0, 1.0, 0.0, 1.0, 1.0, 0.0, 1.0, 0.0, 0.0, 1.0, 0.0, 1.0, 1.0, 0.0, 1.0, 0.0, 0.0, 1.0, 0.0, 1.0, 1.0, 0.0, 1.0, 0.0, 0.0, 1.0, 0.0, 1.0, 1.0, 0.0, 1.0, 0.5, 1.0, 0.8909, 0.8117, 0.9875, 0.3887, 0.7169, 0.04952, 0.2831, 0.04952, 0.01254, 0.3887, 0.1091, 0.8117, 0.0, 0.0, 1.0, 0.0, 1.0, 1.0, 0.0, 1.0, 0.0, 0.0, 1.0, 0.0, 1.0, 1.0, 0.0, 1.0, 0.5, 1.0, 0.8909, 0.8117, 0.9875, 0.3887, 0.7169, 0.04952, 0.2831, 0.04952, 0.01254, 0.3887, 0.1091, 0.8117, 0.0, 0.0, 1.0, 0.0, 1.0, 1.0, 0.0, 1.0, 0.0, 0.0, 1.0, 0.0, 1.0, 1.0, 0.0, 1.0, 0.0, 0.0, 1.0, 0.0, 1.0, 1.0, 0.0, 1.0, 0.0, 0.0, 1.0, 0.0, 1.0, 1.0, 0.0, 1.0, 0.0, 0.0, 1.0, 0.0, 1.0, 1.0, 0.0, 1.0, 0.0, 0.0, 1.0, 0.0, 1.0, 1.0, 0.0, 1.0, 0.0, 0.0, 1.0, 0.0, 1.0, 1.0, 0.0, 1.0, 0.0, 0.0, 1.0, 0.0, 1.0, 1.0, 0.0, 1.0, 0.0, 0.0, 1.0, 0.0, 1.0, 1.0, 0.0, 1.0, 0.0, 0.0, 1.0, 0.0, 1.0, 1.0, 0.0, 1.0, 0.0, 0.0, 1.0, 0.0, 1.0, 1.0, 0.0, 1.0, 0.5, 1.0, 0.8909, 0.8117, 0.9875, 0.3887, 0.7169, 0.04952, 0.2831, 0.04952, 0.01254, 0.3887, 0.1091, 0.8117, 0.0, 0.0, 1.0, 0.0, 1.0, 1.0, 0.0, 1.0, 0.0, 0.0, 1.0, 0.0, 1.0, 1.0, 0.0, 1.0, 0.5, 1.0, 0.8909, 0.8117, 0.9875, 0.3887, 0.7169, 0.04952, 0.2831, 0.04952, 0.01254, 0.3887, 0.1091, 0.8117])
me_cube_002.materials.append(mat_base)
me_cube_002.materials.append(mat_black)
me_cube_002.materials.append(mat_sides)
me_cube_002.use_remesh_preserve_volume = False
me_cube_002.use_remesh_preserve_attributes = False
me_cube_002.use_mirror_vertex_groups = False
me_cube_002.update()

# ---- objects
ob_cegenerator = bpy.data.objects.new('CEGenerator', me_cube_002)

# ---- transforms, parenting, visibility, modifiers, constraints
ob_cegenerator.location = (0.0, 0.0, 0.0)
ob_cegenerator.lineart.crease_threshold = 0.0

# ---- collection membership
col_collection_1.objects.link(ob_cegenerator)

# ---- scene / render settings (as saved in the file)
scene.frame_start = 1; scene.frame_end = 250; scene.frame_set(1)
scene.render.engine = 'BLENDER_EEVEE_NEXT'
scene.render.resolution_percentage = 50
scene.render.dither_intensity = 0.0
scene.cycles.use_denoising = False
scene.cycles.samples = 128
scene.cycles.sampling_pattern = 'TABULATED_SOBOL'
scene.cycles.light_sampling_threshold = 0.0
scene.cycles.use_adaptive_sampling = False
scene.cycles.use_light_tree = False
scene.cycles.blur_glossy = 0.0
scene.cycles.sample_clamp_indirect = 0.0
scene.view_settings.view_transform = 'Standard'
bpy.context.view_layer.update()

# ---- added for rendering (the .blend has no active camera and no usable light): camera, sun
cam_auto = bpy.data.cameras.new('AutoCamera')
cam_auto.lens = 50.0
cam_auto.sensor_width = 36.0
cam_auto.clip_end = 1000.0
ob_auto_camera = bpy.data.objects.new('AutoCamera', cam_auto)
scene.collection.objects.link(ob_auto_camera)
ob_auto_camera.location = (5.52172, -6.30394, 5.83334)
ob_auto_camera.rotation_euler = (1.09748, -7.21219e-08, 0.694738)
scene.camera = ob_auto_camera
light_auto_sun = bpy.data.lights.new('AutoSun', 'SUN')
light_auto_sun.energy = 3.0
light_auto_sun.angle = 0.0523599
ob_auto_sun = bpy.data.objects.new('AutoSun', light_auto_sun)
scene.collection.objects.link(ob_auto_sun)
ob_auto_sun.rotation_euler = (0.872665, 0.174533, 0.523599)
bpy.context.view_layer.update()

